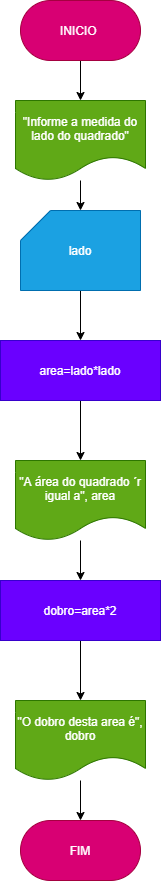

The diagram above was exported from draw.io. Its source (the exported page's mxGraphModel, read from the mxfile embedded in the PNG):
<mxGraphModel dx="638" dy="610" grid="1" gridSize="10" guides="1" tooltips="1" connect="1" arrows="1" fold="1" page="1" pageScale="1" pageWidth="827" pageHeight="1169" math="0" shadow="0">
  <root>
    <mxCell id="0" />
    <mxCell id="1" parent="0" />
    <mxCell id="3" value="" style="edgeStyle=none;html=1;" edge="1" parent="1" source="4" target="6">
      <mxGeometry relative="1" as="geometry" />
    </mxCell>
    <mxCell id="4" value="INICIO&amp;nbsp;" style="rounded=1;whiteSpace=wrap;html=1;arcSize=50;fillColor=#d80073;fontColor=#ffffff;strokeColor=#A50040;" vertex="1" parent="1">
      <mxGeometry x="220" y="20" width="120" height="60" as="geometry" />
    </mxCell>
    <mxCell id="5" value="" style="edgeStyle=none;html=1;" edge="1" parent="1" source="6" target="8">
      <mxGeometry relative="1" as="geometry" />
    </mxCell>
    <mxCell id="6" value="&quot;Informe a medida do lado do quadrado&quot;" style="shape=document;whiteSpace=wrap;html=1;boundedLbl=1;fillColor=#60a917;fontColor=#ffffff;strokeColor=#2D7600;" vertex="1" parent="1">
      <mxGeometry x="215" y="120" width="130" height="80" as="geometry" />
    </mxCell>
    <mxCell id="7" value="" style="edgeStyle=none;html=1;" edge="1" parent="1" source="8" target="10">
      <mxGeometry relative="1" as="geometry" />
    </mxCell>
    <mxCell id="8" value="lado" style="shape=card;whiteSpace=wrap;html=1;fillColor=#1ba1e2;fontColor=#ffffff;strokeColor=#006EAF;" vertex="1" parent="1">
      <mxGeometry x="220" y="230" width="120" height="80" as="geometry" />
    </mxCell>
    <mxCell id="9" value="" style="edgeStyle=none;html=1;" edge="1" parent="1" source="10" target="12">
      <mxGeometry relative="1" as="geometry" />
    </mxCell>
    <mxCell id="10" value="area=lado*lado" style="rounded=0;whiteSpace=wrap;html=1;fillColor=#6a00ff;fontColor=#ffffff;strokeColor=#3700CC;" vertex="1" parent="1">
      <mxGeometry x="200" y="360" width="160" height="60" as="geometry" />
    </mxCell>
    <mxCell id="16" value="" style="edgeStyle=none;html=1;" edge="1" parent="1" source="12" target="15">
      <mxGeometry relative="1" as="geometry" />
    </mxCell>
    <mxCell id="12" value="&quot;A área do quadrado ´r igual a&quot;, area" style="shape=document;whiteSpace=wrap;html=1;boundedLbl=1;fillColor=#60a917;fontColor=#ffffff;strokeColor=#2D7600;" vertex="1" parent="1">
      <mxGeometry x="215" y="480" width="130" height="80" as="geometry" />
    </mxCell>
    <mxCell id="13" value="FIM" style="rounded=1;whiteSpace=wrap;html=1;arcSize=50;fillColor=#d80073;fontColor=#ffffff;strokeColor=#A50040;" vertex="1" parent="1">
      <mxGeometry x="220" y="840" width="120" height="60" as="geometry" />
    </mxCell>
    <mxCell id="18" value="" style="edgeStyle=none;html=1;" edge="1" parent="1" source="15" target="17">
      <mxGeometry relative="1" as="geometry" />
    </mxCell>
    <mxCell id="15" value="dobro=area*2" style="rounded=0;whiteSpace=wrap;html=1;fillColor=#6a00ff;fontColor=#ffffff;strokeColor=#3700CC;" vertex="1" parent="1">
      <mxGeometry x="200" y="600" width="160" height="60" as="geometry" />
    </mxCell>
    <mxCell id="19" value="" style="edgeStyle=none;html=1;" edge="1" parent="1" source="17" target="13">
      <mxGeometry relative="1" as="geometry" />
    </mxCell>
    <mxCell id="17" value="&quot;O dobro desta area é&quot;, dobro" style="shape=document;whiteSpace=wrap;html=1;boundedLbl=1;fillColor=#60a917;fontColor=#ffffff;strokeColor=#2D7600;" vertex="1" parent="1">
      <mxGeometry x="215" y="720" width="130" height="80" as="geometry" />
    </mxCell>
  </root>
</mxGraphModel>